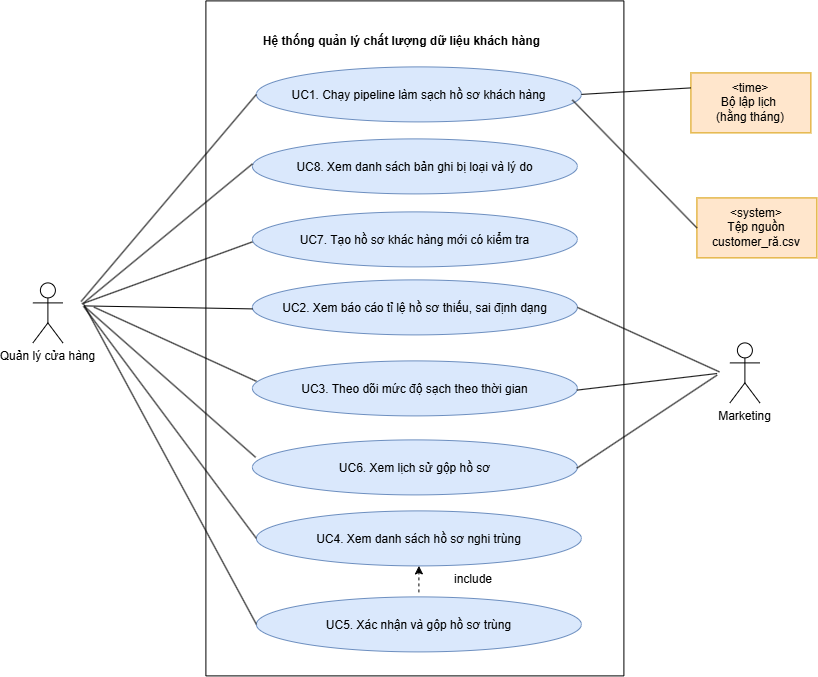

The diagram above was exported from draw.io. Its source (the exported page's mxGraphModel, read from the mxfile embedded in the PNG):
<mxGraphModel dx="915" dy="813" grid="0" gridSize="10" guides="1" tooltips="1" connect="1" arrows="1" fold="1" page="1" pageScale="1" pageWidth="850" pageHeight="1100" math="0" shadow="0">
  <root>
    <mxCell id="0" />
    <mxCell id="1" parent="0" />
    <mxCell id="tFt2cK72m5aPtRSfvS6Y-8" parent="1" style="swimlane;startSize=0;" value="" vertex="1">
      <mxGeometry height="675" width="418" x="216" y="261" as="geometry" />
    </mxCell>
    <mxCell id="tFt2cK72m5aPtRSfvS6Y-9" parent="tFt2cK72m5aPtRSfvS6Y-8" style="text;html=1;whiteSpace=wrap;strokeColor=none;fillColor=none;align=center;verticalAlign=middle;rounded=0;" value="&lt;b&gt;Hệ thống quản lý chất lượng dữ liệu khách hàng&lt;/b&gt;" vertex="1">
      <mxGeometry height="30" width="291" x="50.5" y="26" as="geometry" />
    </mxCell>
    <mxCell id="tFt2cK72m5aPtRSfvS6Y-11" parent="tFt2cK72m5aPtRSfvS6Y-8" style="ellipse;whiteSpace=wrap;html=1;shapeInside=1;fillColor=#dae8fc;strokeColor=#6c8ebf;" value="UC8. Xem danh sách bản ghi bị loại và lý do" vertex="1">
      <mxGeometry height="55" width="325" x="46.5" y="138" as="geometry" />
    </mxCell>
    <mxCell id="tFt2cK72m5aPtRSfvS6Y-12" parent="tFt2cK72m5aPtRSfvS6Y-8" style="ellipse;whiteSpace=wrap;html=1;shapeInside=1;fillColor=#dae8fc;strokeColor=#6c8ebf;" value="UC7. Tạo hồ sơ khác hàng mới có kiểm tra" vertex="1">
      <mxGeometry height="55" width="325" x="46.5" y="211" as="geometry" />
    </mxCell>
    <mxCell id="tFt2cK72m5aPtRSfvS6Y-13" parent="tFt2cK72m5aPtRSfvS6Y-8" style="ellipse;whiteSpace=wrap;html=1;shapeInside=1;fillColor=#dae8fc;strokeColor=#6c8ebf;" value="UC2. Xem báo cáo tỉ lệ hồ sơ thiếu, sai định dạng" vertex="1">
      <mxGeometry height="55" width="325" x="46.5" y="279" as="geometry" />
    </mxCell>
    <mxCell id="tFt2cK72m5aPtRSfvS6Y-14" parent="tFt2cK72m5aPtRSfvS6Y-8" style="ellipse;whiteSpace=wrap;html=1;shapeInside=1;fillColor=#dae8fc;strokeColor=#6c8ebf;" value="UC3. Theo dõi mức độ sạch theo thời gian" vertex="1">
      <mxGeometry height="55" width="325" x="46.5" y="360" as="geometry" />
    </mxCell>
    <mxCell id="tFt2cK72m5aPtRSfvS6Y-16" parent="tFt2cK72m5aPtRSfvS6Y-8" style="ellipse;whiteSpace=wrap;html=1;shapeInside=1;fillColor=#dae8fc;strokeColor=#6c8ebf;" value="UC6. Xem lịch sử gộp hồ sơ" vertex="1">
      <mxGeometry height="55" width="325" x="46.5" y="439" as="geometry" />
    </mxCell>
    <mxCell id="tFt2cK72m5aPtRSfvS6Y-15" parent="tFt2cK72m5aPtRSfvS6Y-8" style="ellipse;whiteSpace=wrap;html=1;shapeInside=1;fillColor=#dae8fc;strokeColor=#6c8ebf;" value="UC4. Xem danh sách hồ sơ nghi trùng" vertex="1">
      <mxGeometry height="55" width="325" x="50.5" y="510" as="geometry" />
    </mxCell>
    <mxCell id="tFt2cK72m5aPtRSfvS6Y-10" parent="tFt2cK72m5aPtRSfvS6Y-8" style="ellipse;whiteSpace=wrap;html=1;shapeInside=1;fillColor=#dae8fc;strokeColor=#6c8ebf;" value="UC1. Chạy pipeline làm sạch hồ sơ khách hàng" vertex="1">
      <mxGeometry height="55" width="325" x="50.5" y="66" as="geometry" />
    </mxCell>
    <mxCell id="y-gCoy1pBuexS-UpGCE5-1" parent="tFt2cK72m5aPtRSfvS6Y-8" style="ellipse;whiteSpace=wrap;html=1;shapeInside=1;fillColor=#dae8fc;strokeColor=#6c8ebf;" value="UC5. Xác nhận và gộp hồ sơ trùng" vertex="1">
      <mxGeometry height="55" width="325" x="50.5" y="596" as="geometry" />
    </mxCell>
    <mxCell id="y-gCoy1pBuexS-UpGCE5-7" edge="1" parent="tFt2cK72m5aPtRSfvS6Y-8" style="endArrow=none;html=1;rounded=0;entryX=0;entryY=0.5;entryDx=0;entryDy=0;" value="">
      <mxGeometry height="50" relative="1" width="50" as="geometry">
        <mxPoint x="-112" y="306.20000000000005" as="sourcePoint" />
        <mxPoint x="50.5" y="380.39" as="targetPoint" />
      </mxGeometry>
    </mxCell>
    <mxCell id="y-gCoy1pBuexS-UpGCE5-6" edge="1" parent="tFt2cK72m5aPtRSfvS6Y-8" style="endArrow=none;html=1;rounded=0;entryX=0;entryY=0.5;entryDx=0;entryDy=0;" value="">
      <mxGeometry height="50" relative="1" width="50" as="geometry">
        <mxPoint x="-122.4" y="302.20000000000005" as="sourcePoint" />
        <mxPoint x="46.5" y="163" as="targetPoint" />
      </mxGeometry>
    </mxCell>
    <mxCell id="y-gCoy1pBuexS-UpGCE5-8" edge="1" parent="tFt2cK72m5aPtRSfvS6Y-8" style="endArrow=none;html=1;rounded=0;entryX=0;entryY=0.5;entryDx=0;entryDy=0;" value="">
      <mxGeometry height="50" relative="1" width="50" as="geometry">
        <mxPoint x="-121.6" y="305" as="sourcePoint" />
        <mxPoint x="46.5" y="308" as="targetPoint" />
      </mxGeometry>
    </mxCell>
    <mxCell id="y-gCoy1pBuexS-UpGCE5-20" edge="1" parent="tFt2cK72m5aPtRSfvS6Y-8" style="endArrow=classic;html=1;rounded=0;dashed=1;entryX=0.5;entryY=1;entryDx=0;entryDy=0;" target="tFt2cK72m5aPtRSfvS6Y-15" value="">
      <mxGeometry height="50" relative="1" width="50" as="geometry">
        <mxPoint x="213" y="591.5" as="sourcePoint" />
        <mxPoint x="265" y="535" as="targetPoint" />
      </mxGeometry>
    </mxCell>
    <mxCell id="tFt2cK72m5aPtRSfvS6Y-17" parent="1" style="shape=umlActor;verticalLabelPosition=bottom;verticalAlign=top;html=1;outlineConnect=0;" value="Quản lý cửa hàng" vertex="1">
      <mxGeometry height="60" width="30" x="43" y="543" as="geometry" />
    </mxCell>
    <mxCell id="tFt2cK72m5aPtRSfvS6Y-18" parent="1" style="shape=umlActor;verticalLabelPosition=bottom;verticalAlign=top;html=1;outlineConnect=0;" value="Marketing" vertex="1">
      <mxGeometry height="60" width="30" x="740" y="603" as="geometry" />
    </mxCell>
    <mxCell id="tFt2cK72m5aPtRSfvS6Y-22" parent="1" style="rounded=0;whiteSpace=wrap;html=1;fillColor=#ffe6cc;strokeColor=#d79b00;" value="&amp;lt;time&amp;gt;&lt;div&gt;Bộ lập lịch&amp;nbsp;&lt;/div&gt;&lt;div&gt;(hằng tháng)&lt;/div&gt;" vertex="1">
      <mxGeometry height="60" width="120" x="701" y="333" as="geometry" />
    </mxCell>
    <mxCell id="tFt2cK72m5aPtRSfvS6Y-23" parent="1" style="rounded=0;whiteSpace=wrap;html=1;fillColor=#ffe6cc;strokeColor=#d79b00;" value="&amp;lt;system&amp;gt;&lt;div&gt;Tệp nguồn&lt;/div&gt;&lt;div&gt;customer_ră.csv&lt;/div&gt;" vertex="1">
      <mxGeometry height="60" width="120" x="707" y="458" as="geometry" />
    </mxCell>
    <mxCell id="tFt2cK72m5aPtRSfvS6Y-24" edge="1" parent="1" style="endArrow=none;html=1;rounded=0;entryX=0;entryY=0.5;entryDx=0;entryDy=0;" target="tFt2cK72m5aPtRSfvS6Y-10" value="">
      <mxGeometry height="50" relative="1" width="50" as="geometry">
        <mxPoint x="91.2" y="561.6" as="sourcePoint" />
        <mxPoint x="198" y="458" as="targetPoint" />
      </mxGeometry>
    </mxCell>
    <mxCell id="y-gCoy1pBuexS-UpGCE5-9" edge="1" parent="1" style="endArrow=none;html=1;rounded=0;entryX=0;entryY=0.5;entryDx=0;entryDy=0;" value="">
      <mxGeometry height="50" relative="1" width="50" as="geometry">
        <mxPoint x="92" y="564" as="sourcePoint" />
        <mxPoint x="262.45" y="502" as="targetPoint" />
      </mxGeometry>
    </mxCell>
    <mxCell id="y-gCoy1pBuexS-UpGCE5-11" edge="1" parent="1" style="endArrow=none;html=1;rounded=0;entryX=0.01;entryY=0.317;entryDx=0;entryDy=0;entryPerimeter=0;" target="tFt2cK72m5aPtRSfvS6Y-16" value="">
      <mxGeometry height="50" relative="1" width="50" as="geometry">
        <mxPoint x="94.4" y="566.4" as="sourcePoint" />
        <mxPoint x="268.89" y="737" as="targetPoint" />
      </mxGeometry>
    </mxCell>
    <mxCell id="y-gCoy1pBuexS-UpGCE5-12" edge="1" parent="1" style="endArrow=none;html=1;rounded=0;entryX=0;entryY=0.5;entryDx=0;entryDy=0;" target="tFt2cK72m5aPtRSfvS6Y-15" value="">
      <mxGeometry height="50" relative="1" width="50" as="geometry">
        <mxPoint x="93.6" y="566.4" as="sourcePoint" />
        <mxPoint x="217.89" y="791" as="targetPoint" />
      </mxGeometry>
    </mxCell>
    <mxCell id="y-gCoy1pBuexS-UpGCE5-13" edge="1" parent="1" style="endArrow=none;html=1;rounded=0;entryX=0;entryY=0.5;entryDx=0;entryDy=0;" target="y-gCoy1pBuexS-UpGCE5-1" value="">
      <mxGeometry height="50" relative="1" width="50" as="geometry">
        <mxPoint x="93.6" y="564" as="sourcePoint" />
        <mxPoint x="261.89" y="844" as="targetPoint" />
      </mxGeometry>
    </mxCell>
    <mxCell id="y-gCoy1pBuexS-UpGCE5-15" edge="1" parent="1" style="endArrow=none;html=1;rounded=0;" value="">
      <mxGeometry height="50" relative="1" width="50" as="geometry">
        <mxPoint x="587" y="728.22" as="sourcePoint" />
        <mxPoint x="727.2" y="635.2" as="targetPoint" />
      </mxGeometry>
    </mxCell>
    <mxCell id="y-gCoy1pBuexS-UpGCE5-16" edge="1" parent="1" style="endArrow=none;html=1;rounded=0;" value="">
      <mxGeometry height="50" relative="1" width="50" as="geometry">
        <mxPoint x="587" y="650.22" as="sourcePoint" />
        <mxPoint x="727.2" y="633.6" as="targetPoint" />
      </mxGeometry>
    </mxCell>
    <mxCell id="y-gCoy1pBuexS-UpGCE5-17" edge="1" parent="1" source="tFt2cK72m5aPtRSfvS6Y-13" style="endArrow=none;html=1;rounded=0;exitX=1;exitY=0.5;exitDx=0;exitDy=0;" value="">
      <mxGeometry height="50" relative="1" width="50" as="geometry">
        <mxPoint x="661" y="710.22" as="sourcePoint" />
        <mxPoint x="729.6" y="632" as="targetPoint" />
      </mxGeometry>
    </mxCell>
    <mxCell id="y-gCoy1pBuexS-UpGCE5-18" edge="1" parent="1" source="tFt2cK72m5aPtRSfvS6Y-10" style="endArrow=none;html=1;rounded=0;entryX=0;entryY=0.5;entryDx=0;entryDy=0;exitX=0.972;exitY=0.6;exitDx=0;exitDy=0;exitPerimeter=0;" target="tFt2cK72m5aPtRSfvS6Y-23" value="">
      <mxGeometry height="50" relative="1" width="50" as="geometry">
        <mxPoint x="588.9" y="364.79" as="sourcePoint" />
        <mxPoint x="730.89" y="330" as="targetPoint" />
      </mxGeometry>
    </mxCell>
    <mxCell id="y-gCoy1pBuexS-UpGCE5-19" edge="1" parent="1" source="tFt2cK72m5aPtRSfvS6Y-10" style="endArrow=none;html=1;rounded=0;entryX=0;entryY=0.25;entryDx=0;entryDy=0;exitX=1;exitY=0.5;exitDx=0;exitDy=0;" target="tFt2cK72m5aPtRSfvS6Y-22" value="">
      <mxGeometry height="50" relative="1" width="50" as="geometry">
        <mxPoint x="682" y="424.22" as="sourcePoint" />
        <mxPoint x="825.89" y="252" as="targetPoint" />
      </mxGeometry>
    </mxCell>
    <mxCell id="y-gCoy1pBuexS-UpGCE5-21" parent="1" style="text;html=1;whiteSpace=wrap;strokeColor=none;fillColor=none;align=center;verticalAlign=middle;rounded=0;" value="include" vertex="1">
      <mxGeometry height="30" width="60" x="454" y="825" as="geometry" />
    </mxCell>
  </root>
</mxGraphModel>